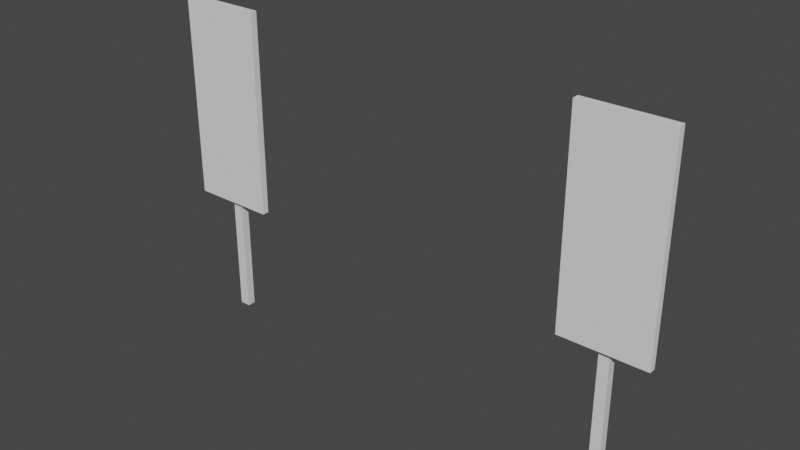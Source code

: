 # Source: NewRecordModel.blend  (saved by Blender 2.80.75; exported with 4.5.12 LTS)
import bpy
from mathutils import Matrix  # noqa: F401  (used for matrix-valued properties, if any)

bpy.ops.wm.read_factory_settings(use_empty=True)
scene = bpy.context.scene
scene.name = 'Scene'

# ---- collections
col_collection = bpy.data.collections.new('Collection'); scene.collection.children.link(col_collection)

# ---- materials (node trees are filled in below, after node groups)
mat_material = bpy.data.materials.new('Material')
mat_material.alpha_threshold = 0.0
mat_material.use_transparent_shadow = False
mat_material.line_color = (0.0, 0.0, 0.0, 1.0)

# ---- material node trees
mat_material.use_nodes = True; mat_material.node_tree.nodes.clear()
_N = mat_material.node_tree.nodes; _L = mat_material.node_tree.links
n0 = _N.new('ShaderNodeOutputMaterial'); n0.name = 'Material Output'; n0.location = (300, 300)
n1 = _N.new('ShaderNodeBsdfPrincipled'); n1.name = 'Principled BSDF'; n1.location = (10, 300)
n1.distribution = 'GGX'
n1.subsurface_method = 'BURLEY'
n1.inputs[2].default_value = 0.4
n1.inputs[3].default_value = 1.45
n1.inputs[27].default_value = (0.0, 0.0, 0.0, 1.0)
n1.inputs[28].default_value = 1.0
_L.new(n1.outputs[0], n0.inputs[0])
n0.is_active_output = True

# ---- world
world_world = bpy.data.worlds.new('World'); scene.world = world_world
world_world.use_nodes = True; world_world.node_tree.nodes.clear()
_N = world_world.node_tree.nodes; _L = world_world.node_tree.links
n0 = _N.new('ShaderNodeOutputWorld'); n0.name = 'World Output'; n0.location = (300, 300)
n1 = _N.new('ShaderNodeBackground'); n1.name = 'Background'; n1.location = (10, 300)
n1.inputs[0].default_value = (0.05088, 0.05088, 0.05088, 1.0)
_L.new(n1.outputs[0], n0.inputs[0])
n0.is_active_output = True
world_world.color = (0.05088, 0.05088, 0.05088)
world_world.use_sun_shadow = False
world_world.sun_shadow_jitter_overblur = 0.0

# ---- meshes
me_cube = bpy.data.meshes.new('Cube')
me_cube.from_pydata([], [], [])
_uv = me_cube.uv_layers.new(name='UVMap')
_uv.uv.foreach_set('vector', [])
me_cube.materials.append(mat_material)
me_cube.use_remesh_preserve_volume = False
me_cube.use_remesh_preserve_attributes = False
me_cube.use_mirror_vertex_groups = False
me_cube.update()
me_cube_001 = bpy.data.meshes.new('Cube.001')
me_cube_001.from_pydata([(8.03, 0.15, 8.5), (8.03, 0.15, 5.0), (8.03, -0.15, 8.5), (8.03, -0.15, 5.0), (-8.03, 0.15, 8.5), (-8.03, 0.15, 5.0), (-8.03, -0.15, 8.5), (-8.03, -0.15, 5.0), (-7.629, 0.15, 5.0), (-7.629, -0.15, 8.5), (-7.629, -0.15, 5.0), (-7.629, 0.15, 8.5), (7.639, -0.15, 5.0), (7.639, 0.15, 8.5), (7.639, 0.15, 5.0), (7.639, -0.15, 8.5), (-8.03, 0.15, -2.0), (-8.03, -0.15, -2.0), (-7.629, 0.15, -2.0), (7.639, -0.15, -2.0), (8.03, -0.15, -2.0), (8.03, 0.15, -2.0), (-7.629, -0.15, -2.0), (7.639, 0.15, -2.0)], [], [(11, 4, 6, 9), (10, 9, 6, 7), (7, 6, 4, 5), (7, 5, 16, 17), (1, 0, 2, 3), (14, 13, 0, 1), (5, 4, 11, 8), (14, 1, 21, 23), (0, 13, 15, 2), (3, 2, 15, 12), (23, 21, 20, 19), (16, 18, 22, 17), (1, 3, 20, 21), (12, 14, 23, 19), (10, 7, 17, 22), (5, 8, 18, 16), (3, 12, 19, 20), (8, 10, 22, 18), (15, 13, 14, 12), (8, 11, 9, 10)])
_uv = me_cube_001.uv_layers.new(name='UVMap')
_uv.uv.foreach_set('vector', [0.6187, 0.0, 0.625, 0.0, 0.625, 0.25, 0.6188, 0.25, 0.375, 0.4938, 0.625, 0.4937, 0.625, 0.5, 0.375, 0.5, 0.375, 0.5, 0.625, 0.5, 0.625, 0.75, 0.375, 0.75, 0.375, 0.5, 0.375, 0.75, 0.375, 0.75, 0.375, 0.5, 0.125, 0.5, 0.375, 0.5, 0.375, 0.75, 0.125, 0.75, 0.625, 0.7439, 0.875, 0.7439, 0.875, 0.75, 0.625, 0.75, 0.625, 0.5, 0.875, 0.5, 0.875, 0.5063, 0.625, 0.5063, 0.625, 0.7439, 0.625, 0.75, 0.625, 0.75, 0.625, 0.7439, 0.375, 0.0, 0.3811, 0.0, 0.3811, 0.25, 0.375, 0.25, 0.375, 0.25, 0.625, 0.25, 0.625, 0.2561, 0.375, 0.2561, 0.6189, 0.75, 0.625, 0.75, 0.625, 1.0, 0.6189, 1.0, 0.375, 0.75, 0.3812, 0.75, 0.3812, 1.0, 0.375, 1.0, 0.125, 0.5, 0.125, 0.75, 0.125, 0.75, 0.125, 0.5, 0.6189, 1.0, 0.6189, 0.75, 0.6189, 0.75, 0.6189, 1.0, 0.375, 0.4938, 0.375, 0.5, 0.375, 0.5, 0.375, 0.4938, 0.625, 0.5, 0.625, 0.5063, 0.625, 0.5063, 0.625, 0.5, 0.375, 0.25, 0.375, 0.2561, 0.375, 0.2561, 0.375, 0.25, 0.3812, 0.75, 0.3812, 1.0, 0.3812, 1.0, 0.3812, 0.75, 0.625, 0.2561, 0.875, 0.7439, 0.6189, 0.75, 0.375, 0.2561, 0.3812, 0.75, 0.6187, 0.0, 0.625, 0.4937, 0.3812, 1.0])
me_cube_001.materials.append(mat_material)
me_cube_001.use_remesh_preserve_volume = False
me_cube_001.use_remesh_preserve_attributes = False
me_cube_001.use_mirror_vertex_groups = False
me_cube_001.update()
me_cube_002 = bpy.data.meshes.new('Cube.002')
me_cube_002.from_pydata([(-0.5, -0.5, -0.5), (-0.5, -0.5, 0.5), (-0.5, 0.5, -0.5), (-0.5, 0.5, 0.5), (0.5, -0.5, -0.5), (0.5, -0.5, 0.5), (0.5, 0.5, -0.5), (0.5, 0.5, 0.5)], [], [(0, 1, 3, 2), (2, 3, 7, 6), (6, 7, 5, 4), (4, 5, 1, 0), (2, 6, 4, 0), (7, 3, 1, 5)])
_uv = me_cube_002.uv_layers.new(name='UVMap')
_uv.uv.foreach_set('vector', [0.375, 0.0, 0.625, 0.0, 0.625, 0.25, 0.375, 0.25, 0.375, 0.25, 0.625, 0.25, 0.625, 0.5, 0.375, 0.5, 0.375, 0.5, 0.625, 0.5, 0.625, 0.75, 0.375, 0.75, 0.375, 0.75, 0.625, 0.75, 0.625, 1.0, 0.375, 1.0, 0.125, 0.5, 0.375, 0.5, 0.375, 0.75, 0.125, 0.75, 0.625, 0.5, 0.875, 0.5, 0.875, 0.75, 0.625, 0.75])
me_cube_002.use_remesh_preserve_volume = False
me_cube_002.use_remesh_preserve_attributes = False
me_cube_002.use_mirror_vertex_groups = False
me_cube_002.update()

# ---- objects
ob_mirror = bpy.data.objects.new('Mirror', me_cube)
ob_poles = bpy.data.objects.new('Poles', me_cube_001)
ob_pankart = bpy.data.objects.new('Pankart', me_cube_002)

# ---- transforms, parenting, visibility, modifiers, constraints
ob_mirror.location = (0.0, 0.0, 0.0)
ob_mirror.lock_rotations_4d = False
ob_mirror.empty_display_type = 'ARROWS'
ob_mirror.lineart.crease_threshold = 0.0
ob_poles.location = (0.0, 0.0, -3.0)
ob_poles.lock_rotations_4d = False
ob_poles.empty_display_type = 'ARROWS'
ob_poles.lineart.crease_threshold = 0.0
ob_pankart.location = (7.84, -0.2336, 3.231)
ob_pankart.scale = (3.175, 0.25, 7.516)
ob_pankart.lineart.crease_threshold = 0.0
_m = ob_pankart.modifiers.new('Mirror', 'MIRROR')
_m.mirror_object = ob_mirror

# ---- collection membership
col_collection.objects.link(ob_mirror)
col_collection.objects.link(ob_poles)
col_collection.objects.link(ob_pankart)

# ---- scene / render settings (as saved in the file)
scene.frame_start = 1; scene.frame_end = 250; scene.frame_set(1)
scene.render.engine = 'BLENDER_EEVEE_NEXT'
scene.cycles.use_denoising = False
scene.cycles.samples = 128
scene.cycles.sampling_pattern = 'TABULATED_SOBOL'
scene.cycles.use_adaptive_sampling = False
scene.cycles.use_light_tree = False
scene.view_settings.view_transform = 'Filmic'
bpy.context.view_layer.update()

# ---- added for rendering (the .blend has no active camera and no usable light): camera, sun
cam_auto = bpy.data.cameras.new('AutoCamera')
cam_auto.lens = 50.0
cam_auto.sensor_width = 36.0
cam_auto.clip_end = 1000.0
ob_auto_camera = bpy.data.objects.new('AutoCamera', cam_auto)
scene.collection.objects.link(ob_auto_camera)
ob_auto_camera.location = (20.6782, -24.9182, 17.5369)
ob_auto_camera.rotation_euler = (1.09748, -7.21219e-08, 0.694738)
scene.camera = ob_auto_camera
light_auto_sun = bpy.data.lights.new('AutoSun', 'SUN')
light_auto_sun.energy = 3.0
light_auto_sun.angle = 0.0523599
ob_auto_sun = bpy.data.objects.new('AutoSun', light_auto_sun)
scene.collection.objects.link(ob_auto_sun)
ob_auto_sun.rotation_euler = (0.872665, 0.174533, 0.523599)
bpy.context.view_layer.update()
